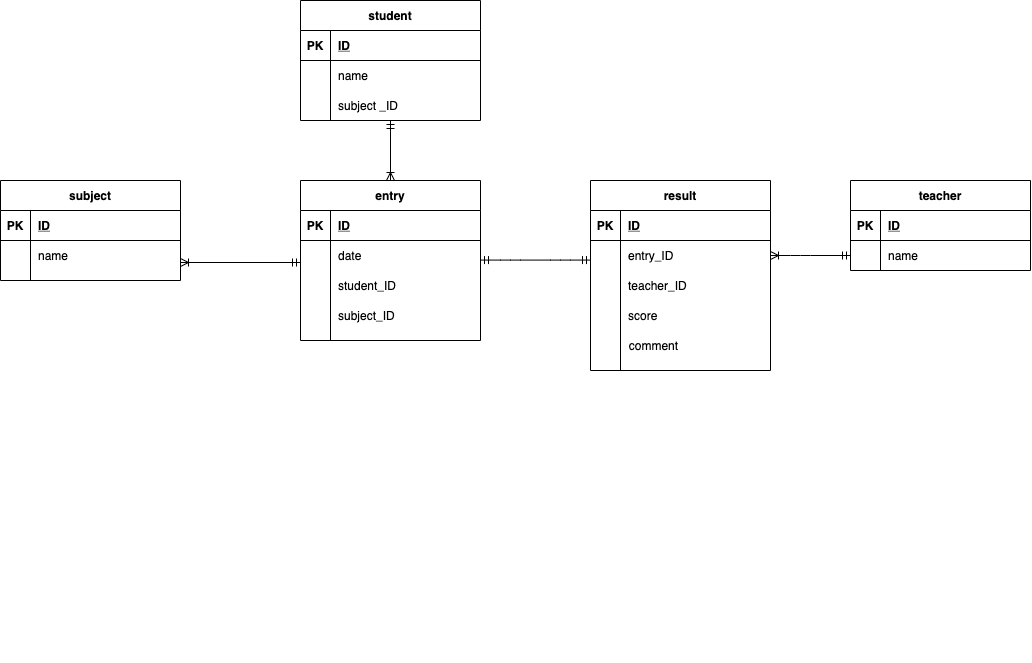

The diagram above was exported from draw.io. Its source (the exported page's mxGraphModel, read from the mxfile embedded in the PNG):
<mxGraphModel dx="1738" dy="697" grid="1" gridSize="10" guides="1" tooltips="1" connect="1" arrows="0" fold="1" page="1" pageScale="1" pageWidth="827" pageHeight="1169" math="0" shadow="0">
  <root>
    <mxCell id="0" />
    <mxCell id="1" parent="0" />
    <mxCell id="2" value="student" style="shape=table;startSize=30;container=1;collapsible=1;childLayout=tableLayout;fixedRows=1;rowLines=0;fontStyle=1;align=center;resizeLast=1;fillColor=none;" parent="1" vertex="1">
      <mxGeometry x="-470" y="120" width="180" height="120" as="geometry">
        <mxRectangle x="40" y="40" width="60" height="30" as="alternateBounds" />
      </mxGeometry>
    </mxCell>
    <mxCell id="3" value="" style="shape=partialRectangle;collapsible=0;dropTarget=0;pointerEvents=0;fillColor=none;top=0;left=0;bottom=1;right=0;points=[[0,0.5],[1,0.5]];portConstraint=eastwest;" parent="2" vertex="1">
      <mxGeometry y="30" width="180" height="30" as="geometry" />
    </mxCell>
    <mxCell id="4" value="PK" style="shape=partialRectangle;connectable=0;fillColor=none;top=0;left=0;bottom=0;right=0;fontStyle=1;overflow=hidden;" parent="3" vertex="1">
      <mxGeometry width="30" height="30" as="geometry" />
    </mxCell>
    <mxCell id="5" value="ID" style="shape=partialRectangle;connectable=0;fillColor=none;top=0;left=0;bottom=0;right=0;align=left;spacingLeft=6;fontStyle=5;overflow=hidden;" parent="3" vertex="1">
      <mxGeometry x="30" width="150" height="30" as="geometry" />
    </mxCell>
    <mxCell id="6" value="" style="shape=partialRectangle;collapsible=0;dropTarget=0;pointerEvents=0;fillColor=none;top=0;left=0;bottom=0;right=0;points=[[0,0.5],[1,0.5]];portConstraint=eastwest;" parent="2" vertex="1">
      <mxGeometry y="60" width="180" height="30" as="geometry" />
    </mxCell>
    <mxCell id="7" value="" style="shape=partialRectangle;connectable=0;fillColor=none;top=0;left=0;bottom=0;right=0;editable=1;overflow=hidden;" parent="6" vertex="1">
      <mxGeometry width="30" height="30" as="geometry" />
    </mxCell>
    <mxCell id="8" value="name" style="shape=partialRectangle;connectable=0;fillColor=none;top=0;left=0;bottom=0;right=0;align=left;spacingLeft=6;overflow=hidden;" parent="6" vertex="1">
      <mxGeometry x="30" width="150" height="30" as="geometry" />
    </mxCell>
    <mxCell id="9" value="" style="shape=partialRectangle;collapsible=0;dropTarget=0;pointerEvents=0;fillColor=none;top=0;left=0;bottom=0;right=0;points=[[0,0.5],[1,0.5]];portConstraint=eastwest;" parent="2" vertex="1">
      <mxGeometry y="90" width="180" height="30" as="geometry" />
    </mxCell>
    <mxCell id="10" value="" style="shape=partialRectangle;connectable=0;fillColor=none;top=0;left=0;bottom=0;right=0;editable=1;overflow=hidden;" parent="9" vertex="1">
      <mxGeometry width="30" height="30" as="geometry" />
    </mxCell>
    <mxCell id="11" value="subject _ID" style="shape=partialRectangle;connectable=0;fillColor=none;top=0;left=0;bottom=0;right=0;align=left;spacingLeft=6;overflow=hidden;" parent="9" vertex="1">
      <mxGeometry x="30" width="150" height="30" as="geometry" />
    </mxCell>
    <mxCell id="15" value="teacher" style="shape=table;startSize=30;container=1;collapsible=1;childLayout=tableLayout;fixedRows=1;rowLines=0;fontStyle=1;align=center;resizeLast=1;fillColor=none;" parent="1" vertex="1">
      <mxGeometry x="80" y="300" width="180" height="90" as="geometry" />
    </mxCell>
    <mxCell id="16" value="" style="shape=partialRectangle;collapsible=0;dropTarget=0;pointerEvents=0;fillColor=none;top=0;left=0;bottom=1;right=0;points=[[0,0.5],[1,0.5]];portConstraint=eastwest;" parent="15" vertex="1">
      <mxGeometry y="30" width="180" height="30" as="geometry" />
    </mxCell>
    <mxCell id="17" value="PK" style="shape=partialRectangle;connectable=0;fillColor=none;top=0;left=0;bottom=0;right=0;fontStyle=1;overflow=hidden;" parent="16" vertex="1">
      <mxGeometry width="30" height="30" as="geometry" />
    </mxCell>
    <mxCell id="18" value="ID" style="shape=partialRectangle;connectable=0;fillColor=none;top=0;left=0;bottom=0;right=0;align=left;spacingLeft=6;fontStyle=5;overflow=hidden;" parent="16" vertex="1">
      <mxGeometry x="30" width="150" height="30" as="geometry" />
    </mxCell>
    <mxCell id="19" value="" style="shape=partialRectangle;collapsible=0;dropTarget=0;pointerEvents=0;fillColor=none;top=0;left=0;bottom=0;right=0;points=[[0,0.5],[1,0.5]];portConstraint=eastwest;" parent="15" vertex="1">
      <mxGeometry y="60" width="180" height="30" as="geometry" />
    </mxCell>
    <mxCell id="20" value="" style="shape=partialRectangle;connectable=0;fillColor=none;top=0;left=0;bottom=0;right=0;editable=1;overflow=hidden;" parent="19" vertex="1">
      <mxGeometry width="30" height="30" as="geometry" />
    </mxCell>
    <mxCell id="21" value="name" style="shape=partialRectangle;connectable=0;fillColor=none;top=0;left=0;bottom=0;right=0;align=left;spacingLeft=6;overflow=hidden;" parent="19" vertex="1">
      <mxGeometry x="30" width="150" height="30" as="geometry" />
    </mxCell>
    <mxCell id="28" value="subject" style="shape=table;startSize=30;container=1;collapsible=1;childLayout=tableLayout;fixedRows=1;rowLines=0;fontStyle=1;align=center;resizeLast=1;fillColor=none;" parent="1" vertex="1">
      <mxGeometry x="-770" y="300" width="180" height="100" as="geometry" />
    </mxCell>
    <mxCell id="29" value="" style="shape=partialRectangle;collapsible=0;dropTarget=0;pointerEvents=0;fillColor=none;top=0;left=0;bottom=1;right=0;points=[[0,0.5],[1,0.5]];portConstraint=eastwest;" parent="28" vertex="1">
      <mxGeometry y="30" width="180" height="30" as="geometry" />
    </mxCell>
    <mxCell id="30" value="PK" style="shape=partialRectangle;connectable=0;fillColor=none;top=0;left=0;bottom=0;right=0;fontStyle=1;overflow=hidden;" parent="29" vertex="1">
      <mxGeometry width="30" height="30" as="geometry" />
    </mxCell>
    <mxCell id="31" value="ID" style="shape=partialRectangle;connectable=0;fillColor=none;top=0;left=0;bottom=0;right=0;align=left;spacingLeft=6;fontStyle=5;overflow=hidden;" parent="29" vertex="1">
      <mxGeometry x="30" width="150" height="30" as="geometry" />
    </mxCell>
    <mxCell id="32" value="" style="shape=partialRectangle;collapsible=0;dropTarget=0;pointerEvents=0;fillColor=none;top=0;left=0;bottom=0;right=0;points=[[0,0.5],[1,0.5]];portConstraint=eastwest;" parent="28" vertex="1">
      <mxGeometry y="60" width="180" height="30" as="geometry" />
    </mxCell>
    <mxCell id="33" value="" style="shape=partialRectangle;connectable=0;fillColor=none;top=0;left=0;bottom=0;right=0;editable=1;overflow=hidden;" parent="32" vertex="1">
      <mxGeometry width="30" height="30" as="geometry" />
    </mxCell>
    <mxCell id="34" value="name" style="shape=partialRectangle;connectable=0;fillColor=none;top=0;left=0;bottom=0;right=0;align=left;spacingLeft=6;overflow=hidden;" parent="32" vertex="1">
      <mxGeometry x="30" width="150" height="30" as="geometry" />
    </mxCell>
    <mxCell id="99" value="entry" style="shape=table;startSize=30;container=1;collapsible=1;childLayout=tableLayout;fixedRows=1;rowLines=0;fontStyle=1;align=center;resizeLast=1;fillColor=none;" parent="1" vertex="1">
      <mxGeometry x="-470" y="300" width="180" height="160" as="geometry" />
    </mxCell>
    <mxCell id="100" value="" style="shape=partialRectangle;collapsible=0;dropTarget=0;pointerEvents=0;fillColor=none;top=0;left=0;bottom=1;right=0;points=[[0,0.5],[1,0.5]];portConstraint=eastwest;" parent="99" vertex="1">
      <mxGeometry y="30" width="180" height="30" as="geometry" />
    </mxCell>
    <mxCell id="101" value="PK" style="shape=partialRectangle;connectable=0;fillColor=none;top=0;left=0;bottom=0;right=0;fontStyle=1;overflow=hidden;" parent="100" vertex="1">
      <mxGeometry width="30" height="30" as="geometry" />
    </mxCell>
    <mxCell id="102" value="ID" style="shape=partialRectangle;connectable=0;fillColor=none;top=0;left=0;bottom=0;right=0;align=left;spacingLeft=6;fontStyle=5;overflow=hidden;" parent="100" vertex="1">
      <mxGeometry x="30" width="150" height="30" as="geometry" />
    </mxCell>
    <mxCell id="103" value="" style="shape=partialRectangle;collapsible=0;dropTarget=0;pointerEvents=0;fillColor=none;top=0;left=0;bottom=0;right=0;points=[[0,0.5],[1,0.5]];portConstraint=eastwest;" parent="99" vertex="1">
      <mxGeometry y="60" width="180" height="30" as="geometry" />
    </mxCell>
    <mxCell id="104" value="" style="shape=partialRectangle;connectable=0;fillColor=none;top=0;left=0;bottom=0;right=0;editable=1;overflow=hidden;" parent="103" vertex="1">
      <mxGeometry width="30" height="30" as="geometry" />
    </mxCell>
    <mxCell id="105" value="date" style="shape=partialRectangle;connectable=0;fillColor=none;top=0;left=0;bottom=0;right=0;align=left;spacingLeft=6;overflow=hidden;" parent="103" vertex="1">
      <mxGeometry x="30" width="150" height="30" as="geometry" />
    </mxCell>
    <mxCell id="106" value="" style="shape=partialRectangle;collapsible=0;dropTarget=0;pointerEvents=0;fillColor=none;top=0;left=0;bottom=0;right=0;points=[[0,0.5],[1,0.5]];portConstraint=eastwest;" parent="99" vertex="1">
      <mxGeometry y="90" width="180" height="30" as="geometry" />
    </mxCell>
    <mxCell id="107" value="" style="shape=partialRectangle;connectable=0;fillColor=none;top=0;left=0;bottom=0;right=0;editable=1;overflow=hidden;" parent="106" vertex="1">
      <mxGeometry width="30" height="30" as="geometry" />
    </mxCell>
    <mxCell id="108" value="student_ID" style="shape=partialRectangle;connectable=0;fillColor=none;top=0;left=0;bottom=0;right=0;align=left;spacingLeft=6;overflow=hidden;" parent="106" vertex="1">
      <mxGeometry x="30" width="150" height="30" as="geometry" />
    </mxCell>
    <mxCell id="109" value="" style="shape=partialRectangle;collapsible=0;dropTarget=0;pointerEvents=0;fillColor=none;top=0;left=0;bottom=0;right=0;points=[[0,0.5],[1,0.5]];portConstraint=eastwest;" parent="99" vertex="1">
      <mxGeometry y="120" width="180" height="30" as="geometry" />
    </mxCell>
    <mxCell id="110" value="" style="shape=partialRectangle;connectable=0;fillColor=none;top=0;left=0;bottom=0;right=0;editable=1;overflow=hidden;" parent="109" vertex="1">
      <mxGeometry width="30" height="30" as="geometry" />
    </mxCell>
    <mxCell id="111" value="subject_ID" style="shape=partialRectangle;connectable=0;fillColor=none;top=0;left=0;bottom=0;right=0;align=left;spacingLeft=6;overflow=hidden;" parent="109" vertex="1">
      <mxGeometry x="30" width="150" height="30" as="geometry" />
    </mxCell>
    <mxCell id="115" value="result" style="shape=table;startSize=30;container=1;collapsible=1;childLayout=tableLayout;fixedRows=1;rowLines=0;fontStyle=1;align=center;resizeLast=1;fillColor=none;" parent="1" vertex="1">
      <mxGeometry x="-180" y="300" width="180" height="190" as="geometry" />
    </mxCell>
    <mxCell id="116" value="" style="shape=partialRectangle;collapsible=0;dropTarget=0;pointerEvents=0;fillColor=none;top=0;left=0;bottom=1;right=0;points=[[0,0.5],[1,0.5]];portConstraint=eastwest;" parent="115" vertex="1">
      <mxGeometry y="30" width="180" height="30" as="geometry" />
    </mxCell>
    <mxCell id="117" value="PK" style="shape=partialRectangle;connectable=0;fillColor=none;top=0;left=0;bottom=0;right=0;fontStyle=1;overflow=hidden;" parent="116" vertex="1">
      <mxGeometry width="30" height="30" as="geometry" />
    </mxCell>
    <mxCell id="118" value="ID" style="shape=partialRectangle;connectable=0;fillColor=none;top=0;left=0;bottom=0;right=0;align=left;spacingLeft=6;fontStyle=5;overflow=hidden;" parent="116" vertex="1">
      <mxGeometry x="30" width="150" height="30" as="geometry" />
    </mxCell>
    <mxCell id="122" value="" style="shape=partialRectangle;collapsible=0;dropTarget=0;pointerEvents=0;fillColor=none;top=0;left=0;bottom=0;right=0;points=[[0,0.5],[1,0.5]];portConstraint=eastwest;" parent="115" vertex="1">
      <mxGeometry y="60" width="180" height="30" as="geometry" />
    </mxCell>
    <mxCell id="123" value="" style="shape=partialRectangle;connectable=0;fillColor=none;top=0;left=0;bottom=0;right=0;editable=1;overflow=hidden;" parent="122" vertex="1">
      <mxGeometry width="30" height="30" as="geometry" />
    </mxCell>
    <mxCell id="124" value="entry_ID" style="shape=partialRectangle;connectable=0;fillColor=none;top=0;left=0;bottom=0;right=0;align=left;spacingLeft=6;overflow=hidden;" parent="122" vertex="1">
      <mxGeometry x="30" width="150" height="30" as="geometry" />
    </mxCell>
    <mxCell id="125" value="" style="shape=partialRectangle;collapsible=0;dropTarget=0;pointerEvents=0;fillColor=none;top=0;left=0;bottom=0;right=0;points=[[0,0.5],[1,0.5]];portConstraint=eastwest;" parent="115" vertex="1">
      <mxGeometry y="90" width="180" height="30" as="geometry" />
    </mxCell>
    <mxCell id="126" value="" style="shape=partialRectangle;connectable=0;fillColor=none;top=0;left=0;bottom=0;right=0;editable=1;overflow=hidden;" parent="125" vertex="1">
      <mxGeometry width="30" height="30" as="geometry" />
    </mxCell>
    <mxCell id="127" value="teacher_ID" style="shape=partialRectangle;connectable=0;fillColor=none;top=0;left=0;bottom=0;right=0;align=left;spacingLeft=6;overflow=hidden;" parent="125" vertex="1">
      <mxGeometry x="30" width="150" height="30" as="geometry" />
    </mxCell>
    <mxCell id="134" value="" style="shape=partialRectangle;collapsible=0;dropTarget=0;pointerEvents=0;fillColor=none;top=0;left=0;bottom=0;right=0;points=[[0,0.5],[1,0.5]];portConstraint=eastwest;" parent="1" vertex="1">
      <mxGeometry x="-180" y="420" width="180" height="30" as="geometry" />
    </mxCell>
    <mxCell id="135" value="" style="shape=partialRectangle;connectable=0;fillColor=none;top=0;left=0;bottom=0;right=0;editable=1;overflow=hidden;" parent="134" vertex="1">
      <mxGeometry width="30" height="30" as="geometry" />
    </mxCell>
    <mxCell id="136" value="score" style="shape=partialRectangle;connectable=0;fillColor=none;top=0;left=0;bottom=0;right=0;align=left;spacingLeft=6;overflow=hidden;" parent="134" vertex="1">
      <mxGeometry x="30" width="150" height="30" as="geometry" />
    </mxCell>
    <mxCell id="142" value="" style="fontSize=12;html=1;endArrow=ERoneToMany;startArrow=ERmandOne;entryX=0.5;entryY=0;entryDx=0;entryDy=0;edgeStyle=orthogonalEdgeStyle;exitX=0.5;exitY=1;exitDx=0;exitDy=0;" parent="1" source="2" target="99" edge="1">
      <mxGeometry width="100" height="100" relative="1" as="geometry">
        <mxPoint x="-607" y="100" as="sourcePoint" />
        <mxPoint x="-677" y="45" as="targetPoint" />
      </mxGeometry>
    </mxCell>
    <mxCell id="145" value="" style="fontSize=12;html=1;endArrow=ERoneToMany;startArrow=ERmandOne;entryX=1;entryY=0.5;entryDx=0;entryDy=0;" edge="1" parent="1">
      <mxGeometry width="100" height="100" relative="1" as="geometry">
        <mxPoint x="-470" y="382" as="sourcePoint" />
        <mxPoint x="-590" y="382" as="targetPoint" />
      </mxGeometry>
    </mxCell>
    <mxCell id="146" value="" style="edgeStyle=entityRelationEdgeStyle;fontSize=12;html=1;endArrow=ERmandOne;startArrow=ERmandOne;exitX=1;exitY=0.5;exitDx=0;exitDy=0;entryX=0;entryY=0.5;entryDx=0;entryDy=0;" edge="1" parent="1">
      <mxGeometry width="100" height="100" relative="1" as="geometry">
        <mxPoint x="-290" y="379.58" as="sourcePoint" />
        <mxPoint x="-180" y="379.58" as="targetPoint" />
      </mxGeometry>
    </mxCell>
    <mxCell id="147" value="" style="fontSize=12;html=1;endArrow=ERoneToMany;startArrow=ERmandOne;entryX=1;entryY=0.5;entryDx=0;entryDy=0;" edge="1" parent="1">
      <mxGeometry width="100" height="100" relative="1" as="geometry">
        <mxPoint x="80" y="375" as="sourcePoint" />
        <mxPoint y="375" as="targetPoint" />
        <Array as="points">
          <mxPoint x="30" y="375" />
        </Array>
      </mxGeometry>
    </mxCell>
    <mxCell id="164" value="" style="shape=partialRectangle;collapsible=0;dropTarget=0;pointerEvents=0;fillColor=none;top=0;left=0;bottom=0;right=0;points=[[0,0.5],[1,0.5]];portConstraint=eastwest;" vertex="1" parent="1">
      <mxGeometry x="-180" y="752" width="180" height="30" as="geometry" />
    </mxCell>
    <mxCell id="165" value="" style="shape=partialRectangle;connectable=0;fillColor=none;top=0;left=0;bottom=0;right=0;editable=1;overflow=hidden;" vertex="1" parent="164">
      <mxGeometry width="30" height="30" as="geometry" />
    </mxCell>
    <mxCell id="170" value="" style="shape=partialRectangle;collapsible=0;dropTarget=0;pointerEvents=0;fillColor=none;top=0;left=0;bottom=0;right=0;points=[[0,0.5],[1,0.5]];portConstraint=eastwest;" vertex="1" parent="1">
      <mxGeometry x="-175" y="450" width="180" height="30" as="geometry" />
    </mxCell>
    <mxCell id="171" value="" style="shape=partialRectangle;connectable=0;fillColor=none;top=0;left=0;bottom=0;right=0;editable=1;overflow=hidden;" vertex="1" parent="170">
      <mxGeometry width="25.71428571428571" height="30" as="geometry" />
    </mxCell>
    <mxCell id="172" value="comment" style="shape=partialRectangle;connectable=0;fillColor=none;top=0;left=0;bottom=0;right=0;align=left;spacingLeft=6;overflow=hidden;" vertex="1" parent="170">
      <mxGeometry x="25.71428571428571" width="154.28571428571428" height="30" as="geometry" />
    </mxCell>
  </root>
</mxGraphModel>